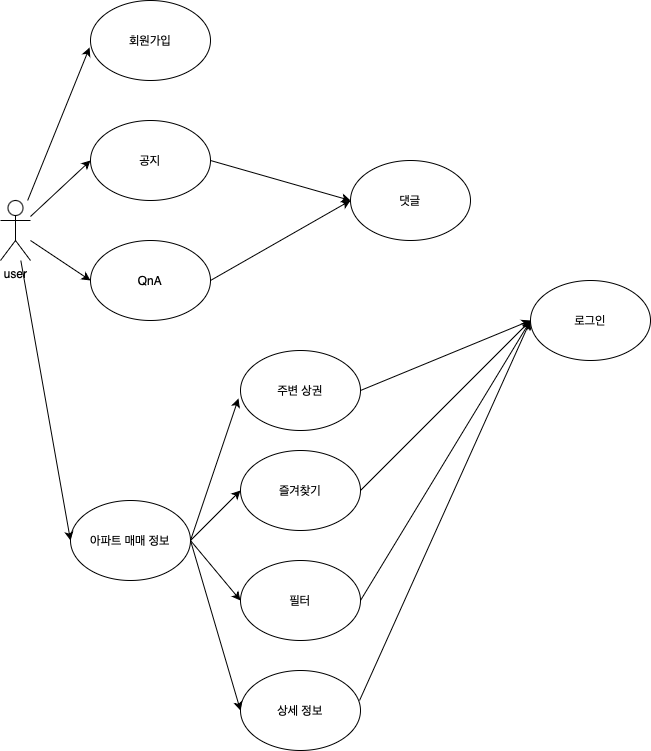

The diagram above was exported from draw.io. Its source (the exported page's mxGraphModel, read from the mxfile embedded in the PNG):
<mxGraphModel dx="1306" dy="899" grid="1" gridSize="10" guides="1" tooltips="1" connect="1" arrows="1" fold="1" page="1" pageScale="1" pageWidth="827" pageHeight="1169" math="0" shadow="0">
  <root>
    <mxCell id="0" />
    <mxCell id="1" parent="0" />
    <mxCell id="vDNZQkthy69keJeitEEI-1" value="user&lt;br&gt;" style="shape=umlActor;verticalLabelPosition=bottom;verticalAlign=top;html=1;outlineConnect=0;" vertex="1" parent="1">
      <mxGeometry x="30" y="380" width="30" height="60" as="geometry" />
    </mxCell>
    <mxCell id="vDNZQkthy69keJeitEEI-2" value="회원가입" style="ellipse;whiteSpace=wrap;html=1;" vertex="1" parent="1">
      <mxGeometry x="120" y="180" width="120" height="80" as="geometry" />
    </mxCell>
    <mxCell id="vDNZQkthy69keJeitEEI-3" value="공지" style="ellipse;whiteSpace=wrap;html=1;" vertex="1" parent="1">
      <mxGeometry x="120" y="300" width="120" height="80" as="geometry" />
    </mxCell>
    <mxCell id="vDNZQkthy69keJeitEEI-4" value="QnA" style="ellipse;whiteSpace=wrap;html=1;" vertex="1" parent="1">
      <mxGeometry x="120" y="420" width="120" height="80" as="geometry" />
    </mxCell>
    <mxCell id="vDNZQkthy69keJeitEEI-5" value="아파트 매매 정보" style="ellipse;whiteSpace=wrap;html=1;" vertex="1" parent="1">
      <mxGeometry x="100" y="680" width="120" height="80" as="geometry" />
    </mxCell>
    <mxCell id="vDNZQkthy69keJeitEEI-6" value="로그인" style="ellipse;whiteSpace=wrap;html=1;" vertex="1" parent="1">
      <mxGeometry x="560" y="460" width="120" height="80" as="geometry" />
    </mxCell>
    <mxCell id="vDNZQkthy69keJeitEEI-12" value="댓글" style="ellipse;whiteSpace=wrap;html=1;" vertex="1" parent="1">
      <mxGeometry x="380" y="340" width="120" height="80" as="geometry" />
    </mxCell>
    <mxCell id="vDNZQkthy69keJeitEEI-21" value="" style="endArrow=classic;html=1;rounded=0;entryX=-0.008;entryY=0.588;entryDx=0;entryDy=0;entryPerimeter=0;" edge="1" parent="1" source="vDNZQkthy69keJeitEEI-1" target="vDNZQkthy69keJeitEEI-2">
      <mxGeometry width="50" height="50" relative="1" as="geometry">
        <mxPoint x="390" y="490" as="sourcePoint" />
        <mxPoint x="440" y="440" as="targetPoint" />
      </mxGeometry>
    </mxCell>
    <mxCell id="vDNZQkthy69keJeitEEI-22" value="" style="endArrow=classic;html=1;rounded=0;entryX=0;entryY=0.5;entryDx=0;entryDy=0;" edge="1" parent="1" source="vDNZQkthy69keJeitEEI-1" target="vDNZQkthy69keJeitEEI-3">
      <mxGeometry width="50" height="50" relative="1" as="geometry">
        <mxPoint x="390" y="490" as="sourcePoint" />
        <mxPoint x="440" y="440" as="targetPoint" />
      </mxGeometry>
    </mxCell>
    <mxCell id="vDNZQkthy69keJeitEEI-23" value="" style="endArrow=classic;html=1;rounded=0;entryX=0;entryY=0.5;entryDx=0;entryDy=0;" edge="1" parent="1" source="vDNZQkthy69keJeitEEI-1" target="vDNZQkthy69keJeitEEI-4">
      <mxGeometry width="50" height="50" relative="1" as="geometry">
        <mxPoint x="310" y="420" as="sourcePoint" />
        <mxPoint x="440" y="440" as="targetPoint" />
      </mxGeometry>
    </mxCell>
    <mxCell id="vDNZQkthy69keJeitEEI-24" value="" style="endArrow=classic;html=1;rounded=0;entryX=0;entryY=0.5;entryDx=0;entryDy=0;" edge="1" parent="1" source="vDNZQkthy69keJeitEEI-1" target="vDNZQkthy69keJeitEEI-5">
      <mxGeometry width="50" height="50" relative="1" as="geometry">
        <mxPoint x="390" y="490" as="sourcePoint" />
        <mxPoint x="440" y="440" as="targetPoint" />
      </mxGeometry>
    </mxCell>
    <mxCell id="vDNZQkthy69keJeitEEI-25" value="즐겨찾기" style="ellipse;whiteSpace=wrap;html=1;" vertex="1" parent="1">
      <mxGeometry x="270" y="630" width="120" height="80" as="geometry" />
    </mxCell>
    <mxCell id="vDNZQkthy69keJeitEEI-26" value="주변 상권" style="ellipse;whiteSpace=wrap;html=1;" vertex="1" parent="1">
      <mxGeometry x="270" y="530" width="120" height="80" as="geometry" />
    </mxCell>
    <mxCell id="vDNZQkthy69keJeitEEI-27" value="필터" style="ellipse;whiteSpace=wrap;html=1;" vertex="1" parent="1">
      <mxGeometry x="270" y="740" width="120" height="80" as="geometry" />
    </mxCell>
    <mxCell id="vDNZQkthy69keJeitEEI-28" value="상세 정보" style="ellipse;whiteSpace=wrap;html=1;" vertex="1" parent="1">
      <mxGeometry x="270" y="850" width="120" height="80" as="geometry" />
    </mxCell>
    <mxCell id="vDNZQkthy69keJeitEEI-30" value="" style="endArrow=classic;html=1;rounded=0;exitX=1;exitY=0.5;exitDx=0;exitDy=0;entryX=-0.017;entryY=0.6;entryDx=0;entryDy=0;entryPerimeter=0;" edge="1" parent="1" source="vDNZQkthy69keJeitEEI-5" target="vDNZQkthy69keJeitEEI-26">
      <mxGeometry width="50" height="50" relative="1" as="geometry">
        <mxPoint x="390" y="580" as="sourcePoint" />
        <mxPoint x="440" y="530" as="targetPoint" />
      </mxGeometry>
    </mxCell>
    <mxCell id="vDNZQkthy69keJeitEEI-31" value="" style="endArrow=classic;html=1;rounded=0;exitX=1;exitY=0.5;exitDx=0;exitDy=0;entryX=0;entryY=0.5;entryDx=0;entryDy=0;" edge="1" parent="1" source="vDNZQkthy69keJeitEEI-5" target="vDNZQkthy69keJeitEEI-25">
      <mxGeometry width="50" height="50" relative="1" as="geometry">
        <mxPoint x="390" y="580" as="sourcePoint" />
        <mxPoint x="440" y="530" as="targetPoint" />
      </mxGeometry>
    </mxCell>
    <mxCell id="vDNZQkthy69keJeitEEI-32" value="" style="endArrow=classic;html=1;rounded=0;exitX=1;exitY=0.5;exitDx=0;exitDy=0;entryX=0;entryY=0.5;entryDx=0;entryDy=0;" edge="1" parent="1" source="vDNZQkthy69keJeitEEI-5" target="vDNZQkthy69keJeitEEI-27">
      <mxGeometry width="50" height="50" relative="1" as="geometry">
        <mxPoint x="390" y="580" as="sourcePoint" />
        <mxPoint x="440" y="530" as="targetPoint" />
      </mxGeometry>
    </mxCell>
    <mxCell id="vDNZQkthy69keJeitEEI-33" value="" style="endArrow=classic;html=1;rounded=0;exitX=1;exitY=0.5;exitDx=0;exitDy=0;entryX=0;entryY=0.5;entryDx=0;entryDy=0;" edge="1" parent="1" source="vDNZQkthy69keJeitEEI-5" target="vDNZQkthy69keJeitEEI-28">
      <mxGeometry width="50" height="50" relative="1" as="geometry">
        <mxPoint x="390" y="580" as="sourcePoint" />
        <mxPoint x="440" y="530" as="targetPoint" />
      </mxGeometry>
    </mxCell>
    <mxCell id="vDNZQkthy69keJeitEEI-35" value="" style="endArrow=classic;html=1;rounded=0;exitX=1;exitY=0.5;exitDx=0;exitDy=0;entryX=0;entryY=0.5;entryDx=0;entryDy=0;" edge="1" parent="1" source="vDNZQkthy69keJeitEEI-3" target="vDNZQkthy69keJeitEEI-12">
      <mxGeometry width="50" height="50" relative="1" as="geometry">
        <mxPoint x="390" y="580" as="sourcePoint" />
        <mxPoint x="440" y="530" as="targetPoint" />
      </mxGeometry>
    </mxCell>
    <mxCell id="vDNZQkthy69keJeitEEI-36" value="" style="endArrow=classic;html=1;rounded=0;exitX=1;exitY=0.5;exitDx=0;exitDy=0;entryX=0;entryY=0.5;entryDx=0;entryDy=0;" edge="1" parent="1" source="vDNZQkthy69keJeitEEI-4" target="vDNZQkthy69keJeitEEI-12">
      <mxGeometry width="50" height="50" relative="1" as="geometry">
        <mxPoint x="390" y="580" as="sourcePoint" />
        <mxPoint x="440" y="530" as="targetPoint" />
      </mxGeometry>
    </mxCell>
    <mxCell id="vDNZQkthy69keJeitEEI-37" value="" style="endArrow=classic;html=1;rounded=0;exitX=1;exitY=0.5;exitDx=0;exitDy=0;entryX=0;entryY=0.5;entryDx=0;entryDy=0;" edge="1" parent="1" source="vDNZQkthy69keJeitEEI-26" target="vDNZQkthy69keJeitEEI-6">
      <mxGeometry width="50" height="50" relative="1" as="geometry">
        <mxPoint x="390" y="580" as="sourcePoint" />
        <mxPoint x="440" y="530" as="targetPoint" />
      </mxGeometry>
    </mxCell>
    <mxCell id="vDNZQkthy69keJeitEEI-38" value="" style="endArrow=classic;html=1;rounded=0;exitX=1;exitY=0.5;exitDx=0;exitDy=0;" edge="1" parent="1" source="vDNZQkthy69keJeitEEI-25">
      <mxGeometry width="50" height="50" relative="1" as="geometry">
        <mxPoint x="410" y="640" as="sourcePoint" />
        <mxPoint x="560" y="500" as="targetPoint" />
      </mxGeometry>
    </mxCell>
    <mxCell id="vDNZQkthy69keJeitEEI-39" value="" style="endArrow=classic;html=1;rounded=0;exitX=1;exitY=0.5;exitDx=0;exitDy=0;" edge="1" parent="1" source="vDNZQkthy69keJeitEEI-27">
      <mxGeometry width="50" height="50" relative="1" as="geometry">
        <mxPoint x="390" y="580" as="sourcePoint" />
        <mxPoint x="560" y="500" as="targetPoint" />
      </mxGeometry>
    </mxCell>
    <mxCell id="vDNZQkthy69keJeitEEI-40" value="" style="endArrow=classic;html=1;rounded=0;exitX=0.992;exitY=0.375;exitDx=0;exitDy=0;exitPerimeter=0;" edge="1" parent="1" source="vDNZQkthy69keJeitEEI-28">
      <mxGeometry width="50" height="50" relative="1" as="geometry">
        <mxPoint x="390" y="580" as="sourcePoint" />
        <mxPoint x="560" y="500" as="targetPoint" />
      </mxGeometry>
    </mxCell>
  </root>
</mxGraphModel>